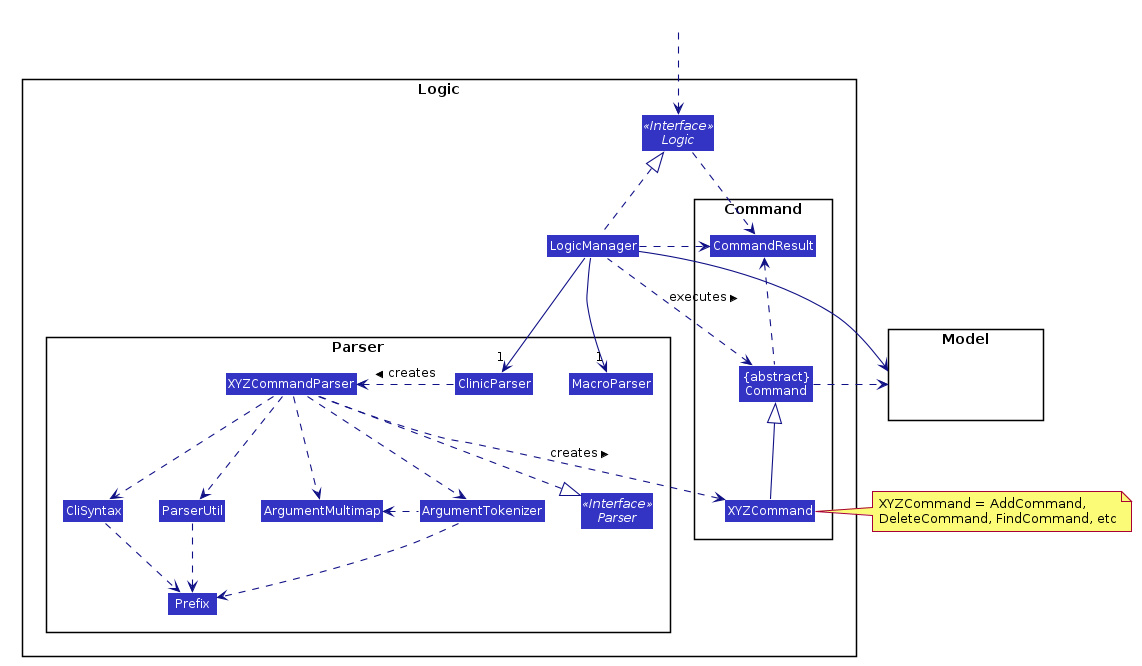

The diagram above was rendered by PlantUML. Its source (embedded in the PNG):
@startuml








skinparam BackgroundColor #FFFFFFF

skinparam Shadowing false

skinparam Class {
    FontColor #FFFFFF
    BorderThickness 1
    BorderColor #FFFFFF
    StereotypeFontColor #FFFFFF
    FontName Arial
}

skinparam Actor {
    BorderColor #000000
    Color #000000
    FontName Arial
}

skinparam Sequence {
    MessageAlign center
    BoxFontSize 15
    BoxPadding 0
    BoxFontColor #FFFFFF
    FontName Arial
}

skinparam Participant {
    FontColor #FFFFFFF
    Padding 20
}

skinparam MinClassWidth 50
skinparam ParticipantPadding 10
skinparam Shadowing false
skinparam DefaultTextAlignment center
skinparam packageStyle Rectangle

hide footbox
hide members
hide circle
skinparam arrowThickness 1.1
skinparam arrowColor #101086
skinparam classBackgroundColor #3333C4

package Logic {

package Parser {
Interface Parser <<Interface>>
Class ClinicParser
Class MacroParser
Class XYZCommandParser
Class CliSyntax
Class ParserUtil
Class ArgumentMultimap
Class ArgumentTokenizer
Class Prefix
}

package Command {
Class XYZCommand
Class CommandResult
Class "{abstract}\nCommand" as Command
}

Interface Logic <<Interface>>
Class LogicManager
}

package Model{
Class HiddenModel #FFFFFF
}

Class HiddenOutside #FFFFFF
HiddenOutside ..> Logic

LogicManager .up.|> Logic
LogicManager -down->"1" ClinicParser
LogicManager -left->"1" MacroParser
ClinicParser .left.> XYZCommandParser: creates >

XYZCommandParser .down.> XYZCommand : creates >
XYZCommandParser .down.|> Parser
XYZCommandParser .down.> ArgumentMultimap
XYZCommandParser .down.> ArgumentTokenizer
XYZCommandParser .down.> CliSyntax
XYZCommandParser .down.> ParserUtil
ArgumentTokenizer .left.> ArgumentMultimap
CliSyntax .down.> Prefix
ParserUtil .down.> Prefix
ArgumentTokenizer .down.> Prefix
XYZCommand -up-|> Command
LogicManager .left.> Command : executes >

LogicManager --> Model
Command .right.> Model
note right of XYZCommand: XYZCommand = AddCommand, \nDeleteCommand, FindCommand, etc

Logic ..> CommandResult
LogicManager .down.> CommandResult
Command .up.> CommandResult
CommandResult -[hidden]-> Parser
@enduml